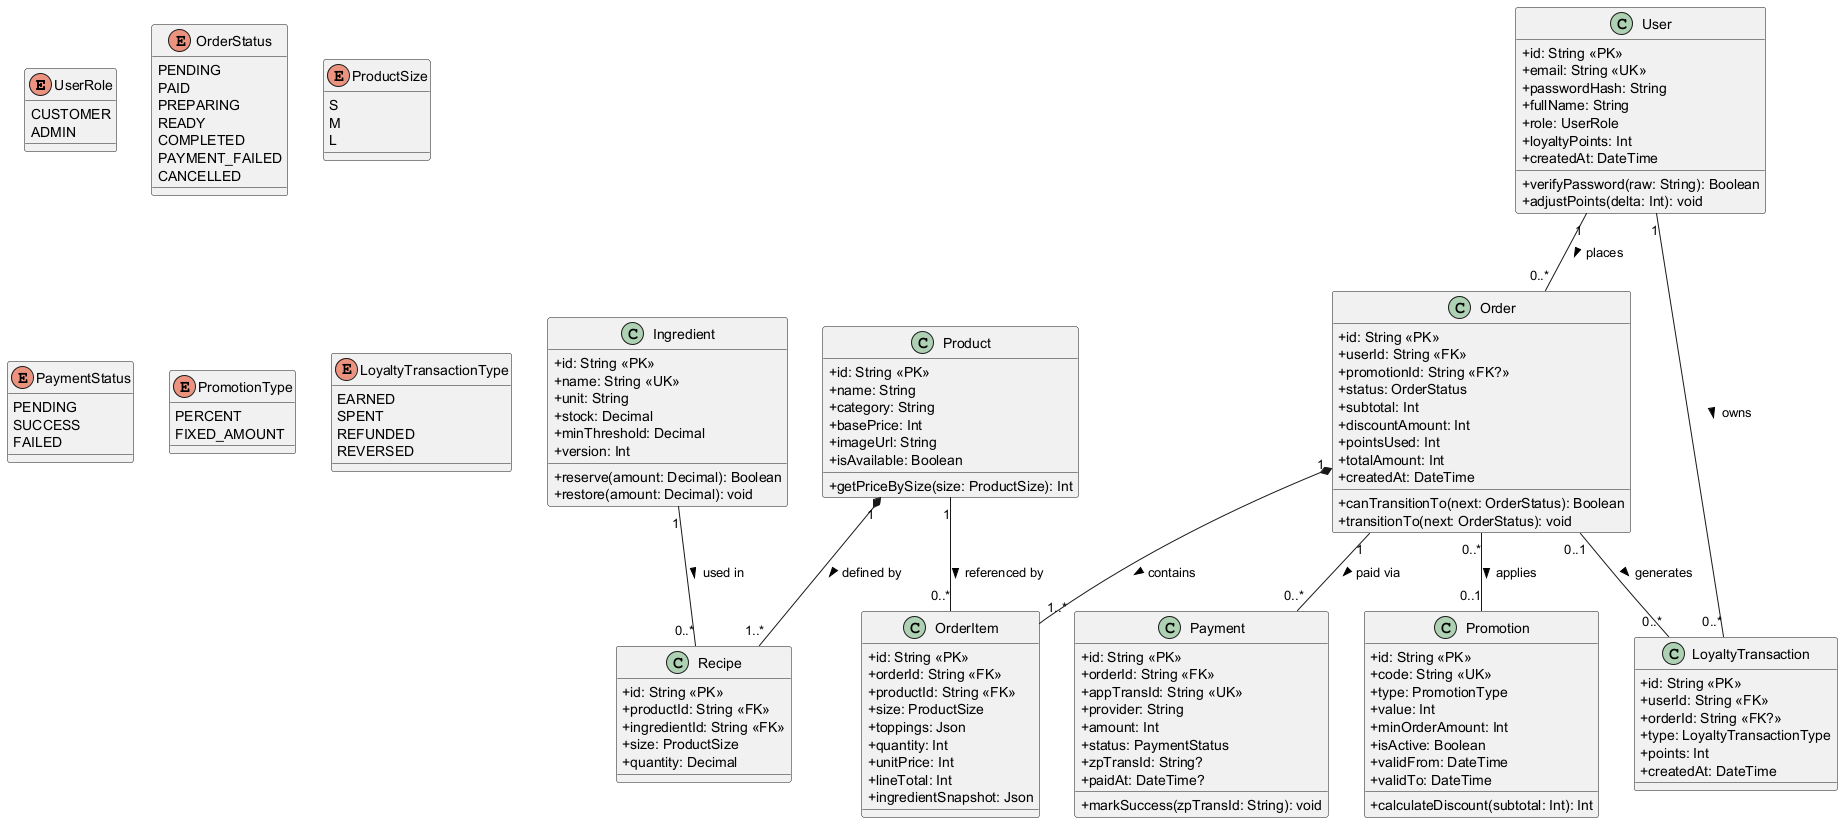

The diagram above was rendered by PlantUML. Its source (embedded in the PNG):
@startuml class-domain
skinparam classAttributeIconSize 0

enum UserRole {
  CUSTOMER
  ADMIN
}

enum OrderStatus {
  PENDING
  PAID
  PREPARING
  READY
  COMPLETED
  PAYMENT_FAILED
  CANCELLED
}

enum ProductSize {
  S
  M
  L
}

enum PaymentStatus {
  PENDING
  SUCCESS
  FAILED
}

enum PromotionType {
  PERCENT
  FIXED_AMOUNT
}

enum LoyaltyTransactionType {
  EARNED
  SPENT
  REFUNDED
  REVERSED
}

class User {
  +id: String <<PK>>
  +email: String <<UK>>
  +passwordHash: String
  +fullName: String
  +role: UserRole
  +loyaltyPoints: Int
  +createdAt: DateTime
  +verifyPassword(raw: String): Boolean
  +adjustPoints(delta: Int): void
}

class Product {
  +id: String <<PK>>
  +name: String
  +category: String
  +basePrice: Int
  +imageUrl: String
  +isAvailable: Boolean
  +getPriceBySize(size: ProductSize): Int
}

class Ingredient {
  +id: String <<PK>>
  +name: String <<UK>>
  +unit: String
  +stock: Decimal
  +minThreshold: Decimal
  +version: Int
  +reserve(amount: Decimal): Boolean
  +restore(amount: Decimal): void
}

class Recipe {
  +id: String <<PK>>
  +productId: String <<FK>>
  +ingredientId: String <<FK>>
  +size: ProductSize
  +quantity: Decimal
}

class Order {
  +id: String <<PK>>
  +userId: String <<FK>>
  +promotionId: String <<FK?>>
  +status: OrderStatus
  +subtotal: Int
  +discountAmount: Int
  +pointsUsed: Int
  +totalAmount: Int
  +createdAt: DateTime
  +canTransitionTo(next: OrderStatus): Boolean
  +transitionTo(next: OrderStatus): void
}

class OrderItem {
  +id: String <<PK>>
  +orderId: String <<FK>>
  +productId: String <<FK>>
  +size: ProductSize
  +toppings: Json
  +quantity: Int
  +unitPrice: Int
  +lineTotal: Int
  +ingredientSnapshot: Json
}

class Payment {
  +id: String <<PK>>
  +orderId: String <<FK>>
  +appTransId: String <<UK>>
  +provider: String
  +amount: Int
  +status: PaymentStatus
  +zpTransId: String?
  +paidAt: DateTime?
  +markSuccess(zpTransId: String): void
}

class Promotion {
  +id: String <<PK>>
  +code: String <<UK>>
  +type: PromotionType
  +value: Int
  +minOrderAmount: Int
  +isActive: Boolean
  +validFrom: DateTime
  +validTo: DateTime
  +calculateDiscount(subtotal: Int): Int
}

class LoyaltyTransaction {
  +id: String <<PK>>
  +userId: String <<FK>>
  +orderId: String <<FK?>>
  +type: LoyaltyTransactionType
  +points: Int
  +createdAt: DateTime
}

User "1" -- "0..*" Order : places >
User "1" -- "0..*" LoyaltyTransaction : owns >
Order "1" *-- "1..*" OrderItem : contains >
Order "1" -- "0..*" Payment : paid via >
Order "0..*" -- "0..1" Promotion : applies >
Order "0..1" -- "0..*" LoyaltyTransaction : generates >
Product "1" -- "0..*" OrderItem : referenced by >
Product "1" *-- "1..*" Recipe : defined by >
Ingredient "1" -- "0..*" Recipe : used in >
@enduml